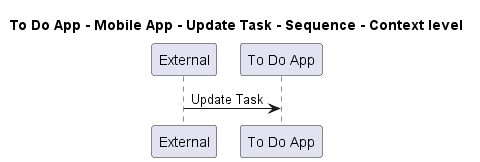

The diagram above was rendered by PlantUML. Its source (embedded in the PNG):
@startuml
!pragma layout smetana

title To Do App - Mobile App - Update Task - Sequence - Context level

participant "External" as C4InterFlow.SoftwareSystems.ExternalSystem
participant "To Do App" as ToDoAppExample.SoftwareSystems.ToDoApp

C4InterFlow.SoftwareSystems.ExternalSystem -> ToDoAppExample.SoftwareSystems.ToDoApp : Update Task


@enduml